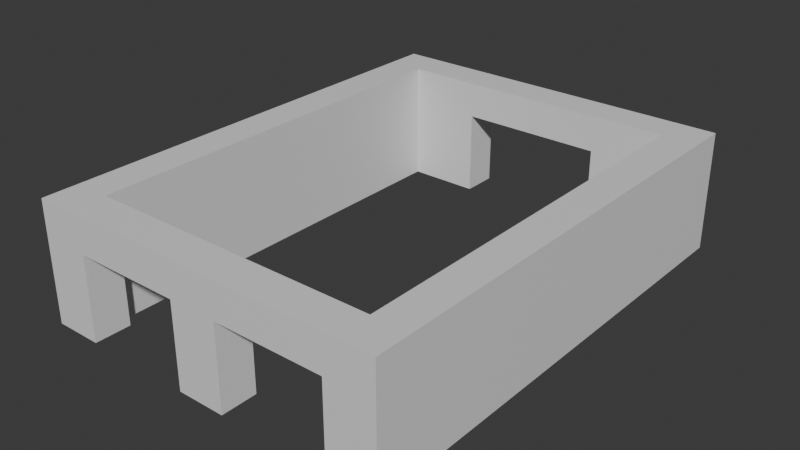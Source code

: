 # Source: Stage_Building_MixedUse_MiddleUpper_01.blend  (saved by Blender 5.2.45; exported with 4.5.12 LTS)
import bpy
from mathutils import Matrix  # noqa: F401  (used for matrix-valued properties, if any)

bpy.ops.wm.read_factory_settings(use_empty=True)
scene = bpy.context.scene
scene.name = 'Scene'

# ---- collections
col_collection = bpy.data.collections.new('Collection'); scene.collection.children.link(col_collection)

# ---- materials (node trees are filled in below, after node groups)
mat_concrete = bpy.data.materials.new('Concrete')
mat_concrete.diffuse_color = (0.6, 0.6, 0.6, 1.0)
mat_rebar = bpy.data.materials.new('Rebar')
mat_rebar.diffuse_color = (0.15, 0.25, 0.6, 1.0)

# ---- material node trees
mat_concrete.use_nodes = True; mat_concrete.node_tree.nodes.clear()
_N = mat_concrete.node_tree.nodes; _L = mat_concrete.node_tree.links
n0 = _N.new('ShaderNodeBsdfPrincipled'); n0.name = 'Principled BSDF'; n0.location = (-200, 100)
n0.inputs[10].default_value = 0.005
n1 = _N.new('ShaderNodeOutputMaterial'); n1.name = 'Material Output'; n1.location = (200, 100)
_L.new(n0.outputs[0], n1.inputs[0])
n1.is_active_output = True
mat_rebar.use_nodes = True; mat_rebar.node_tree.nodes.clear()
_N = mat_rebar.node_tree.nodes; _L = mat_rebar.node_tree.links
n0 = _N.new('ShaderNodeBsdfPrincipled'); n0.name = 'Principled BSDF'; n0.location = (-200, 100)
n0.inputs[10].default_value = 0.005
n1 = _N.new('ShaderNodeOutputMaterial'); n1.name = 'Material Output'; n1.location = (200, 100)
_L.new(n0.outputs[0], n1.inputs[0])
n1.is_active_output = True

# ---- world
world_world = bpy.data.worlds.new('World'); scene.world = world_world
world_world.use_nodes = True; world_world.node_tree.nodes.clear()
_N = world_world.node_tree.nodes; _L = world_world.node_tree.links
n0 = _N.new('ShaderNodeOutputWorld'); n0.name = 'World Output'; n0.location = (200, 100)
n1 = _N.new('ShaderNodeBackground'); n1.name = 'Background'; n1.location = (-200, 100)
n1.inputs[0].default_value = (0.05088, 0.05088, 0.05088, 1.0)
_L.new(n1.outputs[0], n0.inputs[0])
n0.is_active_output = True
world_world.color = (0.05088, 0.05088, 0.05088)
world_world.sun_shadow_jitter_overblur = 0.0

# ---- meshes
me_stage_building_mixeduse_middleupper_01_concrete = bpy.data.meshes.new('Stage_Building_MixedUse_MiddleUpper_01_Concrete')
me_stage_building_mixeduse_middleupper_01_concrete.from_pydata([(-6.0, -8.0, 0.0), (-4.4, -8.0, 0.0), (-6.0, -7.6, 0.0), (-4.4, -7.6, 0.0), (-6.0, -8.0, 4.0), (-4.4, -8.0, 4.0), (-6.0, -7.6, 4.0), (-4.4, -7.6, 4.0), (-6.0, -7.2, 0.0), (-4.4, -7.2, 0.0), (-6.0, -6.8, 0.0), (-4.4, -6.8, 0.0), (-6.0, -7.2, 4.0), (-4.4, -7.2, 4.0), (-6.0, -6.8, 4.0), (-4.4, -6.8, 4.0), (-6.0, -7.6, 0.0), (-5.6, -7.6, 0.0), (-6.0, -7.2, 0.0), (-5.6, -7.2, 0.0), (-6.0, -7.6, 4.0), (-5.6, -7.6, 4.0), (-6.0, -7.2, 4.0), (-5.6, -7.2, 4.0), (-4.8, -7.6, 0.0), (-4.4, -7.6, 0.0), (-4.8, -7.2, 0.0), (-4.4, -7.2, 0.0), (-4.8, -7.6, 4.0), (-4.4, -7.6, 4.0), (-4.8, -7.2, 4.0), (-4.4, -7.2, 4.0), (-4.4, -8.0, 2.8), (-0.8, -8.0, 2.8), (-4.4, -6.8, 2.8), (-0.8, -6.8, 2.8), (-4.4, -8.0, 4.0), (-0.8, -8.0, 4.0), (-4.4, -6.8, 4.0), (-0.8, -6.8, 4.0), (-0.8, -8.0, 0.0), (0.8, -8.0, 0.0), (-0.8, -7.6, 0.0), (0.8, -7.6, 0.0), (-0.8, -8.0, 4.0), (0.8, -8.0, 4.0), (-0.8, -7.6, 4.0), (0.8, -7.6, 4.0), (-0.8, -7.2, 0.0), (0.8, -7.2, 0.0), (-0.8, -6.8, 0.0), (0.8, -6.8, 0.0), (-0.8, -7.2, 4.0), (0.8, -7.2, 4.0), (-0.8, -6.8, 4.0), (0.8, -6.8, 4.0), (-0.8, -7.6, 0.0), (-0.4, -7.6, 0.0), (-0.8, -7.2, 0.0), (-0.4, -7.2, 0.0), (-0.8, -7.6, 4.0), (-0.4, -7.6, 4.0), (-0.8, -7.2, 4.0), (-0.4, -7.2, 4.0), (0.4, -7.6, 0.0), (0.8, -7.6, 0.0), (0.4, -7.2, 0.0), (0.8, -7.2, 0.0), (0.4, -7.6, 4.0), (0.8, -7.6, 4.0), (0.4, -7.2, 4.0), (0.8, -7.2, 4.0), (0.8, -8.0, 2.8), (4.4, -8.0, 2.8), (0.8, -6.8, 2.8), (4.4, -6.8, 2.8), (0.8, -8.0, 4.0), (4.4, -8.0, 4.0), (0.8, -6.8, 4.0), (4.4, -6.8, 4.0), (4.4, -8.0, 0.0), (6.0, -8.0, 0.0), (4.4, -7.6, 0.0), (6.0, -7.6, 0.0), (4.4, -8.0, 4.0), (6.0, -8.0, 4.0), (4.4, -7.6, 4.0), (6.0, -7.6, 4.0), (4.4, -7.2, 0.0), (6.0, -7.2, 0.0), (4.4, -6.8, 0.0), (6.0, -6.8, 0.0), (4.4, -7.2, 4.0), (6.0, -7.2, 4.0), (4.4, -6.8, 4.0), (6.0, -6.8, 4.0), (4.4, -7.6, 0.0), (4.8, -7.6, 0.0), (4.4, -7.2, 0.0), (4.8, -7.2, 0.0), (4.4, -7.6, 4.0), (4.8, -7.6, 4.0), (4.4, -7.2, 4.0), (4.8, -7.2, 4.0), (5.6, -7.6, 0.0), (6.0, -7.6, 0.0), (5.6, -7.2, 0.0), (6.0, -7.2, 0.0), (5.6, -7.6, 4.0), (6.0, -7.6, 4.0), (5.6, -7.2, 4.0), (6.0, -7.2, 4.0), (-6.0, 6.8, 0.0), (-2.4, 6.8, 0.0), (-6.0, 7.2, 0.0), (-2.4, 7.2, 0.0), (-6.0, 6.8, 4.0), (-2.4, 6.8, 4.0), (-6.0, 7.2, 4.0), (-2.4, 7.2, 4.0), (-6.0, 7.6, 0.0), (-2.4, 7.6, 0.0), (-6.0, 8.0, 0.0), (-2.4, 8.0, 0.0), (-6.0, 7.6, 4.0), (-2.4, 7.6, 4.0), (-6.0, 8.0, 4.0), (-2.4, 8.0, 4.0), (-6.0, 7.2, 0.0), (-5.6, 7.2, 0.0), (-6.0, 7.6, 0.0), (-5.6, 7.6, 0.0), (-6.0, 7.2, 4.0), (-5.6, 7.2, 4.0), (-6.0, 7.6, 4.0), (-5.6, 7.6, 4.0), (-2.8, 7.2, 0.0), (-2.4, 7.2, 0.0), (-2.8, 7.6, 0.0), (-2.4, 7.6, 0.0), (-2.8, 7.2, 4.0), (-2.4, 7.2, 4.0), (-2.8, 7.6, 4.0), (-2.4, 7.6, 4.0), (-2.4, 6.8, 2.8), (2.4, 6.8, 2.8), (-2.4, 8.0, 2.8), (2.4, 8.0, 2.8), (-2.4, 6.8, 4.0), (2.4, 6.8, 4.0), (-2.4, 8.0, 4.0), (2.4, 8.0, 4.0), (2.4, 6.8, 0.0), (6.0, 6.8, 0.0), (2.4, 7.2, 0.0), (6.0, 7.2, 0.0), (2.4, 6.8, 4.0), (6.0, 6.8, 4.0), (2.4, 7.2, 4.0), (6.0, 7.2, 4.0), (2.4, 7.6, 0.0), (6.0, 7.6, 0.0), (2.4, 8.0, 0.0), (6.0, 8.0, 0.0), (2.4, 7.6, 4.0), (6.0, 7.6, 4.0), (2.4, 8.0, 4.0), (6.0, 8.0, 4.0), (2.4, 7.2, 0.0), (2.8, 7.2, 0.0), (2.4, 7.6, 0.0), (2.8, 7.6, 0.0), (2.4, 7.2, 4.0), (2.8, 7.2, 4.0), (2.4, 7.6, 4.0), (2.8, 7.6, 4.0), (5.6, 7.2, 0.0), (6.0, 7.2, 0.0), (5.6, 7.6, 0.0), (6.0, 7.6, 0.0), (5.6, 7.2, 4.0), (6.0, 7.2, 4.0), (5.6, 7.6, 4.0), (6.0, 7.6, 4.0), (-6.0, -6.8, 0.0), (-5.6, -6.8, 0.0), (-6.0, 6.8, 0.0), (-5.6, 6.8, 0.0), (-6.0, -6.8, 4.0), (-5.6, -6.8, 4.0), (-6.0, 6.8, 4.0), (-5.6, 6.8, 4.0), (-5.2, -6.8, 0.0), (-4.8, -6.8, 0.0), (-5.2, 6.8, 0.0), (-4.8, 6.8, 0.0), (-5.2, -6.8, 4.0), (-4.8, -6.8, 4.0), (-5.2, 6.8, 4.0), (-4.8, 6.8, 4.0), (-5.6, -6.8, 0.0), (-5.2, -6.8, 0.0), (-5.6, -6.4, 0.0), (-5.2, -6.4, 0.0), (-5.6, -6.8, 4.0), (-5.2, -6.8, 4.0), (-5.6, -6.4, 4.0), (-5.2, -6.4, 4.0), (-5.6, 6.4, 0.0), (-5.2, 6.4, 0.0), (-5.6, 6.8, 0.0), (-5.2, 6.8, 0.0), (-5.6, 6.4, 4.0), (-5.2, 6.4, 4.0), (-5.6, 6.8, 4.0), (-5.2, 6.8, 4.0), (4.8, -6.8, 0.0), (5.2, -6.8, 0.0), (4.8, 6.8, 0.0), (5.2, 6.8, 0.0), (4.8, -6.8, 4.0), (5.2, -6.8, 4.0), (4.8, 6.8, 4.0), (5.2, 6.8, 4.0), (5.6, -6.8, 0.0), (6.0, -6.8, 0.0), (5.6, 6.8, 0.0), (6.0, 6.8, 0.0), (5.6, -6.8, 4.0), (6.0, -6.8, 4.0), (5.6, 6.8, 4.0), (6.0, 6.8, 4.0), (5.2, -6.8, 0.0), (5.6, -6.8, 0.0), (5.2, -6.4, 0.0), (5.6, -6.4, 0.0), (5.2, -6.8, 4.0), (5.6, -6.8, 4.0), (5.2, -6.4, 4.0), (5.6, -6.4, 4.0), (5.2, 6.4, 0.0), (5.6, 6.4, 0.0), (5.2, 6.8, 0.0), (5.6, 6.8, 0.0), (5.2, 6.4, 4.0), (5.6, 6.4, 4.0), (5.2, 6.8, 4.0), (5.6, 6.8, 4.0)], [], [(0, 2, 3, 1), (4, 5, 7, 6), (0, 1, 5, 4), (2, 6, 7, 3), (0, 4, 6, 2), (1, 3, 7, 5), (8, 10, 11, 9), (12, 13, 15, 14), (8, 9, 13, 12), (10, 14, 15, 11), (8, 12, 14, 10), (9, 11, 15, 13), (16, 18, 19, 17), (20, 21, 23, 22), (16, 17, 21, 20), (18, 22, 23, 19), (16, 20, 22, 18), (17, 19, 23, 21), (24, 26, 27, 25), (28, 29, 31, 30), (24, 25, 29, 28), (26, 30, 31, 27), (24, 28, 30, 26), (25, 27, 31, 29), (32, 34, 35, 33), (36, 37, 39, 38), (32, 33, 37, 36), (34, 38, 39, 35), (32, 36, 38, 34), (33, 35, 39, 37), (40, 42, 43, 41), (44, 45, 47, 46), (40, 41, 45, 44), (42, 46, 47, 43), (40, 44, 46, 42), (41, 43, 47, 45), (48, 50, 51, 49), (52, 53, 55, 54), (48, 49, 53, 52), (50, 54, 55, 51), (48, 52, 54, 50), (49, 51, 55, 53), (56, 58, 59, 57), (60, 61, 63, 62), (56, 57, 61, 60), (58, 62, 63, 59), (56, 60, 62, 58), (57, 59, 63, 61), (64, 66, 67, 65), (68, 69, 71, 70), (64, 65, 69, 68), (66, 70, 71, 67), (64, 68, 70, 66), (65, 67, 71, 69), (72, 74, 75, 73), (76, 77, 79, 78), (72, 73, 77, 76), (74, 78, 79, 75), (72, 76, 78, 74), (73, 75, 79, 77), (80, 82, 83, 81), (84, 85, 87, 86), (80, 81, 85, 84), (82, 86, 87, 83), (80, 84, 86, 82), (81, 83, 87, 85), (88, 90, 91, 89), (92, 93, 95, 94), (88, 89, 93, 92), (90, 94, 95, 91), (88, 92, 94, 90), (89, 91, 95, 93), (96, 98, 99, 97), (100, 101, 103, 102), (96, 97, 101, 100), (98, 102, 103, 99), (96, 100, 102, 98), (97, 99, 103, 101), (104, 106, 107, 105), (108, 109, 111, 110), (104, 105, 109, 108), (106, 110, 111, 107), (104, 108, 110, 106), (105, 107, 111, 109), (112, 114, 115, 113), (116, 117, 119, 118), (112, 113, 117, 116), (114, 118, 119, 115), (112, 116, 118, 114), (113, 115, 119, 117), (120, 122, 123, 121), (124, 125, 127, 126), (120, 121, 125, 124), (122, 126, 127, 123), (120, 124, 126, 122), (121, 123, 127, 125), (128, 130, 131, 129), (132, 133, 135, 134), (128, 129, 133, 132), (130, 134, 135, 131), (128, 132, 134, 130), (129, 131, 135, 133), (136, 138, 139, 137), (140, 141, 143, 142), (136, 137, 141, 140), (138, 142, 143, 139), (136, 140, 142, 138), (137, 139, 143, 141), (144, 146, 147, 145), (148, 149, 151, 150), (144, 145, 149, 148), (146, 150, 151, 147), (144, 148, 150, 146), (145, 147, 151, 149), (152, 154, 155, 153), (156, 157, 159, 158), (152, 153, 157, 156), (154, 158, 159, 155), (152, 156, 158, 154), (153, 155, 159, 157), (160, 162, 163, 161), (164, 165, 167, 166), (160, 161, 165, 164), (162, 166, 167, 163), (160, 164, 166, 162), (161, 163, 167, 165), (168, 170, 171, 169), (172, 173, 175, 174), (168, 169, 173, 172), (170, 174, 175, 171), (168, 172, 174, 170), (169, 171, 175, 173), (176, 178, 179, 177), (180, 181, 183, 182), (176, 177, 181, 180), (178, 182, 183, 179), (176, 180, 182, 178), (177, 179, 183, 181), (184, 186, 187, 185), (188, 189, 191, 190), (184, 185, 189, 188), (186, 190, 191, 187), (184, 188, 190, 186), (185, 187, 191, 189), (192, 194, 195, 193), (196, 197, 199, 198), (192, 193, 197, 196), (194, 198, 199, 195), (192, 196, 198, 194), (193, 195, 199, 197), (200, 202, 203, 201), (204, 205, 207, 206), (200, 201, 205, 204), (202, 206, 207, 203), (200, 204, 206, 202), (201, 203, 207, 205), (208, 210, 211, 209), (212, 213, 215, 214), (208, 209, 213, 212), (210, 214, 215, 211), (208, 212, 214, 210), (209, 211, 215, 213), (216, 218, 219, 217), (220, 221, 223, 222), (216, 217, 221, 220), (218, 222, 223, 219), (216, 220, 222, 218), (217, 219, 223, 221), (224, 226, 227, 225), (228, 229, 231, 230), (224, 225, 229, 228), (226, 230, 231, 227), (224, 228, 230, 226), (225, 227, 231, 229), (232, 234, 235, 233), (236, 237, 239, 238), (232, 233, 237, 236), (234, 238, 239, 235), (232, 236, 238, 234), (233, 235, 239, 237), (240, 242, 243, 241), (244, 245, 247, 246), (240, 241, 245, 244), (242, 246, 247, 243), (240, 244, 246, 242), (241, 243, 247, 245)])
me_stage_building_mixeduse_middleupper_01_concrete.materials.append(mat_concrete)
me_stage_building_mixeduse_middleupper_01_concrete.update()
me_stage_building_mixeduse_middleupper_01_rebar = bpy.data.meshes.new('Stage_Building_MixedUse_MiddleUpper_01_Rebar')
me_stage_building_mixeduse_middleupper_01_rebar.from_pydata([(-5.6, -7.6, 0.0), (-4.8, -7.6, 0.0), (-5.6, -7.2, 0.0), (-4.8, -7.2, 0.0), (-5.6, -7.6, 4.0), (-4.8, -7.6, 4.0), (-5.6, -7.2, 4.0), (-4.8, -7.2, 4.0), (-0.4, -7.6, 0.0), (0.4, -7.6, 0.0), (-0.4, -7.2, 0.0), (0.4, -7.2, 0.0), (-0.4, -7.6, 4.0), (0.4, -7.6, 4.0), (-0.4, -7.2, 4.0), (0.4, -7.2, 4.0), (4.8, -7.6, 0.0), (5.6, -7.6, 0.0), (4.8, -7.2, 0.0), (5.6, -7.2, 0.0), (4.8, -7.6, 4.0), (5.6, -7.6, 4.0), (4.8, -7.2, 4.0), (5.6, -7.2, 4.0), (-5.6, 7.2, 0.0), (-2.8, 7.2, 0.0), (-5.6, 7.6, 0.0), (-2.8, 7.6, 0.0), (-5.6, 7.2, 4.0), (-2.8, 7.2, 4.0), (-5.6, 7.6, 4.0), (-2.8, 7.6, 4.0), (2.8, 7.2, 0.0), (5.6, 7.2, 0.0), (2.8, 7.6, 0.0), (5.6, 7.6, 0.0), (2.8, 7.2, 4.0), (5.6, 7.2, 4.0), (2.8, 7.6, 4.0), (5.6, 7.6, 4.0), (-5.6, -6.4, 0.0), (-5.2, -6.4, 0.0), (-5.6, 6.4, 0.0), (-5.2, 6.4, 0.0), (-5.6, -6.4, 4.0), (-5.2, -6.4, 4.0), (-5.6, 6.4, 4.0), (-5.2, 6.4, 4.0), (5.2, -6.4, 0.0), (5.6, -6.4, 0.0), (5.2, 6.4, 0.0), (5.6, 6.4, 0.0), (5.2, -6.4, 4.0), (5.6, -6.4, 4.0), (5.2, 6.4, 4.0), (5.6, 6.4, 4.0)], [], [(0, 2, 3, 1), (4, 5, 7, 6), (0, 1, 5, 4), (2, 6, 7, 3), (0, 4, 6, 2), (1, 3, 7, 5), (8, 10, 11, 9), (12, 13, 15, 14), (8, 9, 13, 12), (10, 14, 15, 11), (8, 12, 14, 10), (9, 11, 15, 13), (16, 18, 19, 17), (20, 21, 23, 22), (16, 17, 21, 20), (18, 22, 23, 19), (16, 20, 22, 18), (17, 19, 23, 21), (24, 26, 27, 25), (28, 29, 31, 30), (24, 25, 29, 28), (26, 30, 31, 27), (24, 28, 30, 26), (25, 27, 31, 29), (32, 34, 35, 33), (36, 37, 39, 38), (32, 33, 37, 36), (34, 38, 39, 35), (32, 36, 38, 34), (33, 35, 39, 37), (40, 42, 43, 41), (44, 45, 47, 46), (40, 41, 45, 44), (42, 46, 47, 43), (40, 44, 46, 42), (41, 43, 47, 45), (48, 50, 51, 49), (52, 53, 55, 54), (48, 49, 53, 52), (50, 54, 55, 51), (48, 52, 54, 50), (49, 51, 55, 53)])
me_stage_building_mixeduse_middleupper_01_rebar.materials.append(mat_rebar)
me_stage_building_mixeduse_middleupper_01_rebar.update()

# ---- objects
ob_stage_building_mixeduse_middleupper_01 = bpy.data.objects.new('Stage_Building_MixedUse_MiddleUpper_01', None)
ob_stage_building_mixeduse_middleupper_01_concrete = bpy.data.objects.new('Stage_Building_MixedUse_MiddleUpper_01_Concrete', me_stage_building_mixeduse_middleupper_01_concrete)
ob_stage_building_mixeduse_middleupper_01_rebar = bpy.data.objects.new('Stage_Building_MixedUse_MiddleUpper_01_Rebar', me_stage_building_mixeduse_middleupper_01_rebar)

# ---- transforms, parenting, visibility, modifiers, constraints
ob_stage_building_mixeduse_middleupper_01.location = (0.0, 0.0, 0.0)
ob_stage_building_mixeduse_middleupper_01_concrete.parent = ob_stage_building_mixeduse_middleupper_01
ob_stage_building_mixeduse_middleupper_01_concrete.location = (0.0, 0.0, 0.0)
ob_stage_building_mixeduse_middleupper_01_rebar.parent = ob_stage_building_mixeduse_middleupper_01
ob_stage_building_mixeduse_middleupper_01_rebar.location = (0.0, 0.0, 0.0)

# ---- collection membership
col_collection.objects.link(ob_stage_building_mixeduse_middleupper_01)
col_collection.objects.link(ob_stage_building_mixeduse_middleupper_01_concrete)
col_collection.objects.link(ob_stage_building_mixeduse_middleupper_01_rebar)

# ---- scene / render settings (as saved in the file)
scene.frame_start = 1; scene.frame_end = 250; scene.frame_set(1)
scene.render.engine = 'BLENDER_EEVEE_NEXT'
scene.render.bake_bias = 0.0
scene.render.bake_samples = 0
scene.render.compositor_device = 'GPU'
scene.eevee.use_volume_custom_range = False
scene.eevee.fast_gi_thickness_near = 0.1
scene.eevee.fast_gi_thickness_far = 0.0
scene.eevee.ray_tracing_options.screen_trace_thickness = 0.1
bpy.context.view_layer.update()

# ---- added for rendering (the .blend has no active camera and no usable light): camera, sun
cam_auto = bpy.data.cameras.new('AutoCamera')
cam_auto.lens = 50.0
cam_auto.sensor_width = 36.0
cam_auto.clip_end = 1000.0
ob_auto_camera = bpy.data.objects.new('AutoCamera', cam_auto)
scene.collection.objects.link(ob_auto_camera)
ob_auto_camera.location = (18.871, -22.6451, 17.0968)
ob_auto_camera.rotation_euler = (1.09748, -7.21219e-08, 0.694738)
scene.camera = ob_auto_camera
light_auto_sun = bpy.data.lights.new('AutoSun', 'SUN')
light_auto_sun.energy = 3.0
light_auto_sun.angle = 0.0523599
ob_auto_sun = bpy.data.objects.new('AutoSun', light_auto_sun)
scene.collection.objects.link(ob_auto_sun)
ob_auto_sun.rotation_euler = (0.872665, 0.174533, 0.523599)
bpy.context.view_layer.update()
